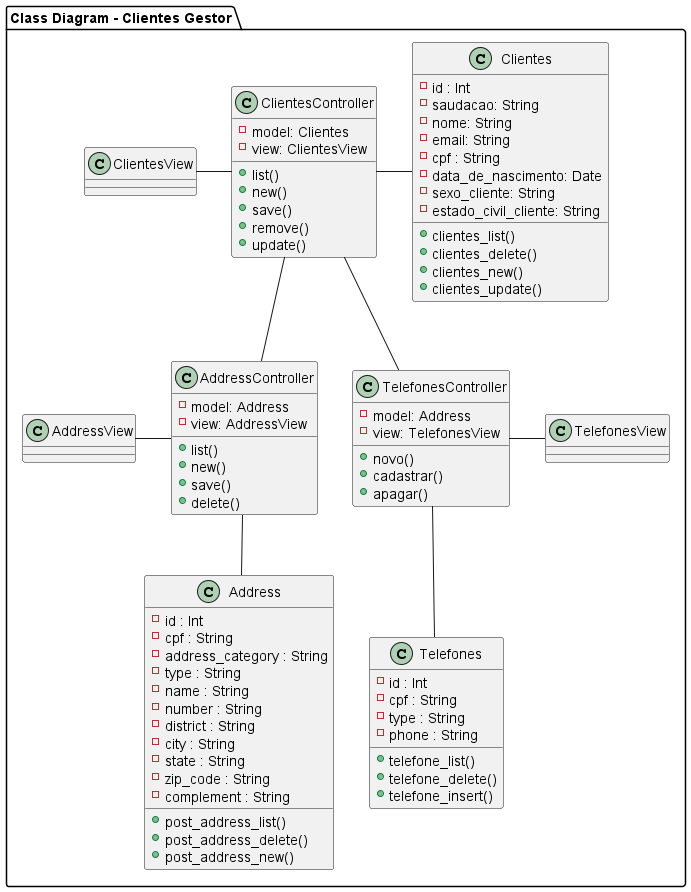

The diagram above was rendered by PlantUML. Its source (embedded in the PNG):
@startuml Class Diagram

package "Class Diagram - Clientes Gestor" {

ClientesController -left- ClientesView
ClientesController -right- Clientes
ClientesController -- AddressController
ClientesController -- TelefonesController

AddressController -left- AddressView
AddressController -- Address

TelefonesController -right- TelefonesView
TelefonesController -- Telefones

class ClientesController {
    -model: Clientes
    -view: ClientesView
    +list()
    +new()
    +save()
    +remove()
    +update()
}

class Clientes {
    -id : Int
    -saudacao: String
    -nome: String
    -email: String
    -cpf : String
    -data_de_nascimento: Date
    -sexo_cliente: String
    -estado_civil_cliente: String
    +clientes_list()
    +clientes_delete()
    +clientes_new()
    +clientes_update()
}

class AddressController {
    -model: Address
    -view: AddressView
    +list()
    +new()
    +save()
    +delete()
}

class TelefonesController {
    -model: Address
    -view: TelefonesView
    +novo()
    +cadastrar()
    +apagar()
}

class Address {
    -id : Int
    -cpf : String
    -address_category : String
    -type : String
    -name : String
    -number : String
    -district : String
    -city : String
    -state : String
    -zip_code : String
    -complement : String
    +post_address_list()
    +post_address_delete()
    +post_address_new()
}

class Telefones {
    -id : Int
    -cpf : String
    -type : String
    -phone : String
    +telefone_list()
    +telefone_delete()
    +telefone_insert()
}

class AddressView {
}

@enduml